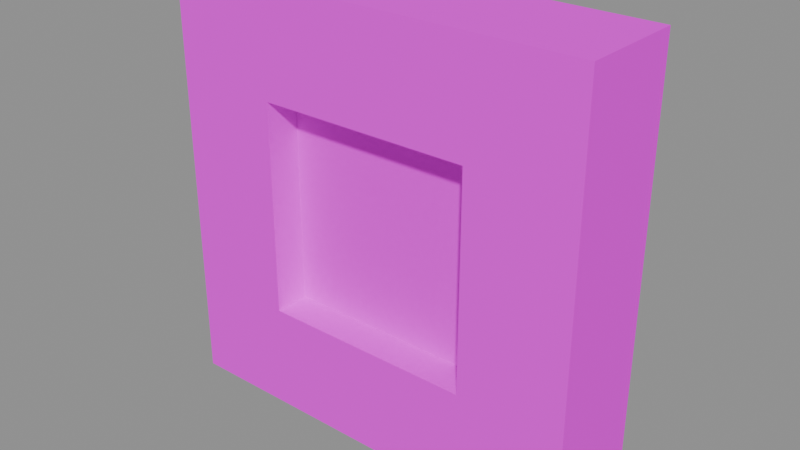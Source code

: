 # Source: wall_window.blend  (saved by Blender 5.1.30; exported with 4.5.12 LTS)
import bpy
from mathutils import Matrix  # noqa: F401  (used for matrix-valued properties, if any)

bpy.ops.wm.read_factory_settings(use_empty=True)
scene = bpy.context.scene
scene.name = 'Scene'

# ---- images (referenced by path relative to the original .blend; pixels are not part of the script)
import os
ASSET_DIR = os.environ.get("B2B_ASSET_DIR", "")  # directory of the original .blend (textures are referenced by path, not embedded)
HERE = os.path.dirname(os.path.abspath(__file__))  # packed textures are extracted next to this script under _unpacked/

def load_image(name, relpath, width, height, colorspace="sRGB"):
    """Load a texture the original file referenced (path relative to the .blend, or extracted next to this script)."""
    p = next((c for c in (os.path.join(HERE, relpath), os.path.join(ASSET_DIR, relpath)) if relpath and os.path.exists(c)), "")
    if p:
        img = bpy.data.images.load(p, check_existing=True)
        img.name = name
    else:  # same state as the original file: an image datablock whose file is absent (Cycles renders it pink)
        img = bpy.data.images.new(name, width, height)
        img.source = "FILE"
        img.filepath = "//" + (relpath or name)
    img.colorspace_settings.name = colorspace
    return img
img_aap_color_palette_png = load_image('aap color palette.png', 'aap color palette.png', 1024, 1024, 'sRGB')

# ---- materials (node trees are filled in below, after node groups)
mat_material = bpy.data.materials.new('Material')
mat_material.diffuse_color = (0.001518, 0.2542, 0.6376, 1.0)
mat_material.roughness = 1.0
mat_material.specular_intensity = 0.0

# ---- material node trees
mat_material.use_nodes = True; mat_material.node_tree.nodes.clear()
_N = mat_material.node_tree.nodes; _L = mat_material.node_tree.links
n0 = _N.new('ShaderNodeBsdfPrincipled'); n0.name = 'Principled BSDF'; n0.location = (-200, 100)
n0.inputs[2].default_value = 1.0
n0.inputs[13].default_value = 0.0
n0.inputs[27].default_value = (0.0, 0.0, 0.0, 1.0)
n0.inputs[28].default_value = 1.0
n1 = _N.new('ShaderNodeOutputMaterial'); n1.name = 'Material Output'; n1.location = (200, 100)
n2 = _N.new('ShaderNodeNormalMap'); n2.name = 'Normal Map'; n2.location = (-600, -600)
n2.label = 'Normal/Map'
n2.inputs[0].default_value = 0.0
n3 = _N.new('ShaderNodeTexImage'); n3.name = 'Image Texture'; n3.location = (-600, 300)
n3.image = img_aap_color_palette_png
_L.new(n0.outputs[0], n1.inputs[0])
_L.new(n2.outputs[0], n0.inputs[5])
_L.new(n3.outputs[0], n0.inputs[0])
n1.is_active_output = True

# ---- meshes
me_cube_045 = bpy.data.meshes.new('Cube.045')
me_cube_045.from_pydata([(-3.0, -0.3293, 1.0), (-1.0, -0.3293, 1.0), (-1.0, -0.6707, 1.0), (-3.0, -0.3293, 3.0), (-1.0, -0.3293, 3.0), (-3.0, -0.6707, 3.0), (-1.0, -0.6707, 3.0), (-4.0, -1.0, 4.0), (-4.0, -1.0, 0.0), (-5.911e-08, -1.0, 2.98e-07), (-1.346e-07, -1.0, 4.0), (-4.0, -2.235e-08, 0.0), (-4.0, -2.235e-08, 4.0), (-1.346e-07, -2.235e-08, 4.0), (-5.911e-08, -2.235e-08, 2.98e-07), (-3.0, -1.0, 3.0), (-3.0, -1.0, 1.0), (-1.0, -1.0, 1.0), (-1.0, -1.0, 3.0), (-3.0, -2.235e-08, 1.0), (-3.0, -2.235e-08, 3.0), (-1.0, -2.235e-08, 3.0), (-1.0, -2.235e-08, 1.0), (-3.0, -0.6707, 1.0)], [], [(8, 7, 12, 11), (10, 9, 14, 13), (7, 10, 13, 12), (11, 14, 9, 8), (16, 15, 7, 8), (18, 17, 9, 10), (20, 19, 11, 12), (22, 21, 13, 14), (19, 22, 14, 11), (21, 20, 12, 13), (15, 18, 10, 7), (17, 16, 8, 9), (23, 5, 15, 16), (6, 2, 17, 18), (3, 0, 19, 20), (1, 4, 21, 22), (0, 1, 22, 19), (4, 3, 20, 21), (5, 6, 18, 15), (2, 23, 16, 17), (0, 3, 4, 1), (5, 23, 2, 6)])
me_cube_045.polygons.foreach_set('use_smooth', [True] * 22)
_k = set([(0, 1), (0, 3), (0, 19), (1, 4), (1, 22), (2, 6), (2, 17), (2, 23), (3, 4), (3, 20), (4, 21), (5, 6), (5, 15), (5, 23), (6, 18), (7, 8), (7, 10), (7, 12), (8, 9), (8, 11), (9, 10), (9, 14), (10, 13), (11, 12), (11, 14), (12, 13), (13, 14), (15, 16), (15, 18), (16, 17), (16, 23), (17, 18), (19, 20), (19, 22), (20, 21), (21, 22)])
me_cube_045.attributes.new('sharp_edge', 'BOOLEAN', 'EDGE').data.foreach_set('value', [ (min(e.vertices), max(e.vertices)) in _k for e in me_cube_045.edges])
_uv = me_cube_045.uv_layers.new(name='UVMap')
_uv.uv.foreach_set('vector', [0.06198, 0.188, 0.06198, 0.188, 0.06198, 0.188, 0.06198, 0.188, 0.06198, 0.188, 0.06198, 0.188, 0.06198, 0.188, 0.06198, 0.188, 0.06198, 0.188, 0.06198, 0.188, 0.06198, 0.188, 0.06198, 0.188, 0.06198, 0.188, 0.06198, 0.188, 0.06198, 0.188, 0.06198, 0.188, 0.06198, 0.188, 0.06198, 0.188, 0.06198, 0.188, 0.06198, 0.188, 0.06198, 0.188, 0.06198, 0.188, 0.06198, 0.188, 0.06198, 0.188, 0.06198, 0.188, 0.06198, 0.188, 0.06198, 0.188, 0.06198, 0.188, 0.06198, 0.188, 0.06198, 0.188, 0.06198, 0.188, 0.06198, 0.188, 0.06198, 0.188, 0.06198, 0.188, 0.06198, 0.188, 0.06198, 0.188, 0.06198, 0.188, 0.06198, 0.188, 0.06198, 0.188, 0.06198, 0.188, 0.06198, 0.188, 0.06198, 0.188, 0.06198, 0.188, 0.06198, 0.188, 0.06198, 0.188, 0.06198, 0.188, 0.06198, 0.188, 0.06198, 0.188, 0.06198, 0.188, 0.06198, 0.188, 0.06198, 0.188, 0.06198, 0.188, 0.06198, 0.188, 0.06198, 0.188, 0.06198, 0.188, 0.06198, 0.188, 0.06198, 0.188, 0.06198, 0.188, 0.06198, 0.188, 0.06198, 0.188, 0.06198, 0.188, 0.06198, 0.188, 0.06198, 0.188, 0.06198, 0.188, 0.06198, 0.188, 0.06198, 0.188, 0.06198, 0.188, 0.06198, 0.188, 0.06198, 0.188, 0.06198, 0.188, 0.06198, 0.188, 0.06198, 0.188, 0.06198, 0.188, 0.06198, 0.188, 0.06198, 0.188, 0.06198, 0.188, 0.06198, 0.188, 0.06198, 0.188, 0.06198, 0.188, 0.06198, 0.188, 0.06198, 0.188, 0.06198, 0.188, 0.06198, 0.188, 0.06198, 0.188, 0.06198, 0.188, 0.06198, 0.188, 0.06198, 0.188, 0.06198, 0.188])
me_cube_045.materials.append(mat_material)
me_cube_045.update()
me_cube_045.normals_split_custom_set([tuple(v) for v in zip(*[iter([-1.0, 0.0, 0.0, -1.0, 0.0, 0.0, -1.0, 0.0, 0.0, -1.0, 0.0, 0.0, 1.0, 0.0, 1.887e-08, 1.0, 0.0, 1.887e-08, 1.0, 0.0, 1.887e-08, 1.0, 0.0, 1.887e-08, 0.0, 0.0, 1.0, 0.0, 0.0, 1.0, 0.0, 0.0, 1.0, 0.0, 0.0, 1.0, 7.451e-08, 0.0, -1.0, 7.451e-08, 0.0, -1.0, 7.451e-08, 0.0, -1.0, 7.451e-08, 0.0, -1.0, 0.0, -1.0, 0.0, 0.0, -1.0, 3.974e-08, 0.0, -1.0, 3.974e-08, 0.0, -1.0, 0.0, 0.0, -1.0, 3.709e-08, 0.0, -1.0, -2.649e-09, 0.0, -1.0, -2.649e-09, 0.0, -1.0, 3.709e-08, 0.0, 1.0, -1.184e-15, 0.0, 1.0, 0.0, 0.0, 1.0, 0.0, 0.0, 1.0, -1.184e-15, 0.0, 1.0, 2.813e-16, 0.0, 1.0, -9.03e-16, 0.0, 1.0, -9.03e-16, 0.0, 1.0, 2.813e-16, 0.0, 1.0, 0.0, 0.0, 1.0, 2.813e-16, 0.0, 1.0, 2.813e-16, 0.0, 1.0, 0.0, 0.0, 1.0, -9.03e-16, 0.0, 1.0, -1.184e-15, 0.0, 1.0, -1.184e-15, 0.0, 1.0, -9.03e-16, 0.0, -1.0, 3.974e-08, 0.0, -1.0, 3.709e-08, 0.0, -1.0, 3.709e-08, 0.0, -1.0, 3.974e-08, 0.0, -1.0, -2.649e-09, 0.0, -1.0, 0.0, 0.0, -1.0, 0.0, 0.0, -1.0, -2.649e-09, 1.0, 0.0, 0.0, 1.0, 0.0, 0.0, 1.0, 0.0, 0.0, 1.0, 0.0, 0.0, -1.0, 0.0, -5.96e-08, -1.0, 0.0, -5.96e-08, -1.0, 0.0, -5.96e-08, -1.0, 0.0, -5.96e-08, 1.0, 0.0, 0.0, 1.0, 0.0, 0.0, 1.0, 0.0, 0.0, 1.0, 0.0, 0.0, -1.0, 0.0, -5.96e-08, -1.0, 0.0, -5.96e-08, -1.0, 0.0, -5.96e-08, -1.0, 0.0, -5.96e-08, -1.358e-07, 0.0, 1.0, -1.358e-07, 0.0, 1.0, -1.358e-07, 0.0, 1.0, -1.358e-07, 0.0, 1.0, 0.0, 0.0, -1.0, 0.0, 0.0, -1.0, 0.0, 0.0, -1.0, 0.0, 0.0, -1.0, 0.0, 0.0, -1.0, 0.0, 0.0, -1.0, 0.0, 0.0, -1.0, 0.0, 0.0, -1.0, -1.358e-07, 0.0, 1.0, -1.358e-07, 0.0, 1.0, -1.358e-07, 0.0, 1.0, -1.358e-07, 0.0, 1.0, 0.0, 1.0, -5.087e-09, 0.0, 1.0, -5.087e-09, 0.0, 1.0, -5.087e-09, 0.0, 1.0, -5.087e-09, 0.0, -1.0, 9.814e-09, 0.0, -1.0, 9.814e-09, 0.0, -1.0, 9.814e-09, 0.0, -1.0, 9.814e-09])] * 3)])

# ---- objects
ob_wall_window = bpy.data.objects.new('Wall window', me_cube_045)
ob_wall_window_1 = bpy.data.objects.new('wall_window', None)

# ---- transforms, parenting, visibility, modifiers, constraints
ob_wall_window.parent = ob_wall_window_1
ob_wall_window.location = (42.0, 12.0, 0.0)
ob_wall_window.rotation_euler = (-1.629e-07, 0.0, 0.0)
ob_wall_window.color = (0.8, 0.8, 0.8, 1.0)
ob_wall_window_1.location = (0.0, 0.0, 0.0)
ob_wall_window_1.empty_display_size = 0.5

# ---- collection membership
scene.collection.objects.link(ob_wall_window)
scene.collection.objects.link(ob_wall_window_1)

# ---- scene / render settings (as saved in the file)
scene.frame_start = 1; scene.frame_end = 250; scene.frame_set(1)
scene.render.engine = 'BLENDER_EEVEE_NEXT'
scene.render.fps = 30
scene.render.bake_bias = 0.0
scene.render.bake_samples = 0
scene.cycles.sampling_pattern = 'TABULATED_SOBOL'
scene.eevee.use_volume_custom_range = False
bpy.context.view_layer.update()

# ---- added for rendering (the .blend has no active camera and no usable light): camera, sun + grey world if the file has none
cam_auto = bpy.data.cameras.new('AutoCamera')
cam_auto.lens = 50.0
cam_auto.sensor_width = 36.0
cam_auto.clip_end = 1000.0
ob_auto_camera = bpy.data.objects.new('AutoCamera', cam_auto)
scene.collection.objects.link(ob_auto_camera)
ob_auto_camera.location = (45.315, 5.12199, 6.25201)
ob_auto_camera.rotation_euler = (1.09748, -7.21219e-08, 0.694738)
scene.camera = ob_auto_camera
light_auto_sun = bpy.data.lights.new('AutoSun', 'SUN')
light_auto_sun.energy = 3.0
light_auto_sun.angle = 0.0523599
ob_auto_sun = bpy.data.objects.new('AutoSun', light_auto_sun)
scene.collection.objects.link(ob_auto_sun)
ob_auto_sun.rotation_euler = (0.872665, 0.174533, 0.523599)
if scene.world is None:
    world_auto = bpy.data.worlds.new('AutoWorld')
    world_auto.color = (0.3, 0.3, 0.3)
    scene.world = world_auto
bpy.context.view_layer.update()
